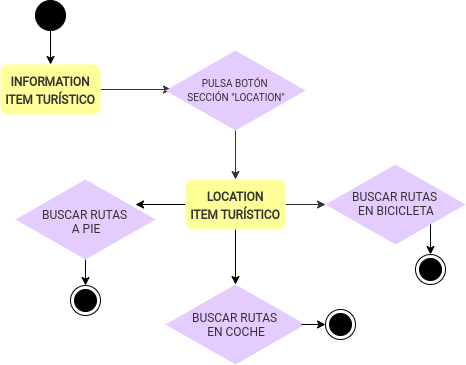

The diagram above was exported from draw.io. Its source (the exported page's mxGraphModel, read from the mxfile embedded in the PNG):
<mxGraphModel dx="2037" dy="393" grid="1" gridSize="10" guides="1" tooltips="1" connect="1" arrows="1" fold="1" page="1" pageScale="1" pageWidth="1169" pageHeight="1654" math="0" shadow="0">
  <root>
    <mxCell id="0" />
    <mxCell id="1" parent="0" />
    <mxCell id="2" style="edgeStyle=orthogonalEdgeStyle;rounded=0;orthogonalLoop=1;jettySize=auto;html=1;exitX=1;exitY=0.5;exitDx=0;exitDy=0;entryX=0;entryY=0.5;entryDx=0;entryDy=0;startArrow=none;startFill=0;strokeColor=#333333;fontColor=#333333;" edge="1" source="3" target="6" parent="1">
      <mxGeometry relative="1" as="geometry" />
    </mxCell>
    <mxCell id="3" value="&lt;span style=&quot;font-size: 12px&quot;&gt;&lt;b&gt;INFORMATION&lt;br&gt;ITEM TURÍSTICO&lt;br&gt;&lt;/b&gt;&lt;/span&gt;" style="rounded=1;whiteSpace=wrap;html=1;fontFamily=Roboto;fontSource=https%3A%2F%2Ffonts.googleapis.com%2Fcss%3Ffamily%3DRoboto;fontSize=15;align=center;strokeColor=none;fillColor=#FFFF99;fontColor=#333333;" vertex="1" parent="1">
      <mxGeometry x="1345" y="2644" width="100" height="50" as="geometry" />
    </mxCell>
    <mxCell id="4" value="" style="group;fontColor=#333333;" vertex="1" connectable="0" parent="1">
      <mxGeometry x="1510" y="2630" width="140" height="80" as="geometry" />
    </mxCell>
    <mxCell id="5" value="" style="rhombus;whiteSpace=wrap;html=1;fillColor=#E5CCFF;fontFamily=Roboto;fontSource=https%3A%2F%2Ffonts.googleapis.com%2Fcss%3Ffamily%3DRoboto;fontSize=15;align=center;strokeColor=none;fontColor=#333333;" vertex="1" parent="4">
      <mxGeometry width="140" height="80" as="geometry" />
    </mxCell>
    <mxCell id="6" value="&lt;font face=&quot;roboto&quot; size=&quot;1&quot;&gt;PULSA BOTÓN &lt;br&gt;SECCIÓN &quot;LOCATION&quot;&lt;/font&gt;" style="text;html=1;strokeColor=none;fillColor=none;align=center;verticalAlign=middle;whiteSpace=wrap;rounded=0;fontColor=#333333;" vertex="1" parent="4">
      <mxGeometry x="6" y="29" width="130" height="20" as="geometry" />
    </mxCell>
    <mxCell id="7" style="edgeStyle=orthogonalEdgeStyle;rounded=0;orthogonalLoop=1;jettySize=auto;html=1;exitX=1;exitY=0.5;exitDx=0;exitDy=0;entryX=0;entryY=0.5;entryDx=0;entryDy=0;startArrow=none;startFill=0;strokeColor=#333333;fontColor=#333333;" edge="1" source="10" target="16" parent="1">
      <mxGeometry relative="1" as="geometry" />
    </mxCell>
    <mxCell id="8" style="edgeStyle=orthogonalEdgeStyle;rounded=0;orthogonalLoop=1;jettySize=auto;html=1;exitX=0.5;exitY=1;exitDx=0;exitDy=0;entryX=0.5;entryY=0;entryDx=0;entryDy=0;fontSize=11;" edge="1" source="10" target="19" parent="1">
      <mxGeometry relative="1" as="geometry" />
    </mxCell>
    <mxCell id="9" style="edgeStyle=orthogonalEdgeStyle;rounded=0;orthogonalLoop=1;jettySize=auto;html=1;exitX=0;exitY=0.5;exitDx=0;exitDy=0;entryX=0.877;entryY=-0.35;entryDx=0;entryDy=0;entryPerimeter=0;fontSize=11;" edge="1" source="10" target="14" parent="1">
      <mxGeometry relative="1" as="geometry" />
    </mxCell>
    <mxCell id="10" value="&lt;span style=&quot;font-size: 12px&quot;&gt;&lt;b&gt;LOCATION&lt;br&gt;ITEM TURÍSTICO&lt;br&gt;&lt;/b&gt;&lt;/span&gt;" style="rounded=1;whiteSpace=wrap;html=1;fontFamily=Roboto;fontSource=https%3A%2F%2Ffonts.googleapis.com%2Fcss%3Ffamily%3DRoboto;fontSize=15;align=center;strokeColor=none;fillColor=#FFFF99;fontColor=#333333;" vertex="1" parent="1">
      <mxGeometry x="1530" y="2759" width="100" height="50" as="geometry" />
    </mxCell>
    <mxCell id="11" style="edgeStyle=orthogonalEdgeStyle;rounded=0;orthogonalLoop=1;jettySize=auto;html=1;exitX=0.5;exitY=1;exitDx=0;exitDy=0;entryX=0.5;entryY=0;entryDx=0;entryDy=0;strokeColor=#333333;fontColor=#333333;" edge="1" source="5" target="10" parent="1">
      <mxGeometry relative="1" as="geometry" />
    </mxCell>
    <mxCell id="12" value="" style="group;fontColor=#333333;" vertex="1" connectable="0" parent="1">
      <mxGeometry x="1360" y="2759" width="140" height="80" as="geometry" />
    </mxCell>
    <mxCell id="13" value="" style="rhombus;whiteSpace=wrap;html=1;fillColor=#E5CCFF;fontFamily=Roboto;fontSource=https%3A%2F%2Ffonts.googleapis.com%2Fcss%3Ffamily%3DRoboto;fontSize=15;align=center;strokeColor=none;fontColor=#333333;" vertex="1" parent="12">
      <mxGeometry width="140" height="80" as="geometry" />
    </mxCell>
    <mxCell id="14" value="&lt;font face=&quot;roboto&quot; style=&quot;font-size: 12px;&quot;&gt;BUSCAR RUTAS &lt;br style=&quot;font-size: 12px;&quot;&gt;A PIE&lt;/font&gt;" style="text;html=1;strokeColor=none;fillColor=none;align=center;verticalAlign=middle;whiteSpace=wrap;rounded=0;fontColor=#333333;fontSize=12;" vertex="1" parent="12">
      <mxGeometry x="6" y="32" width="130" height="20" as="geometry" />
    </mxCell>
    <mxCell id="15" value="" style="group;fontColor=#333333;" vertex="1" connectable="0" parent="1">
      <mxGeometry x="1670" y="2744" width="140" height="80" as="geometry" />
    </mxCell>
    <mxCell id="16" value="" style="rhombus;whiteSpace=wrap;html=1;fillColor=#E5CCFF;fontFamily=Roboto;fontSource=https%3A%2F%2Ffonts.googleapis.com%2Fcss%3Ffamily%3DRoboto;fontSize=15;align=center;strokeColor=none;fontColor=#333333;" vertex="1" parent="15">
      <mxGeometry width="140" height="80" as="geometry" />
    </mxCell>
    <mxCell id="17" value="&lt;font face=&quot;roboto&quot; style=&quot;font-size: 12px&quot;&gt;BUSCAR RUTAS &lt;br&gt;EN BICICLETA&lt;br&gt;&lt;/font&gt;" style="text;html=1;strokeColor=none;fillColor=none;align=center;verticalAlign=middle;whiteSpace=wrap;rounded=0;fontColor=#333333;" vertex="1" parent="15">
      <mxGeometry x="6" y="29" width="130" height="20" as="geometry" />
    </mxCell>
    <mxCell id="18" value="" style="group;fontColor=#333333;" vertex="1" connectable="0" parent="1">
      <mxGeometry x="1510" y="2864" width="140" height="80" as="geometry" />
    </mxCell>
    <mxCell id="19" value="" style="rhombus;whiteSpace=wrap;html=1;fillColor=#E5CCFF;fontFamily=Roboto;fontSource=https%3A%2F%2Ffonts.googleapis.com%2Fcss%3Ffamily%3DRoboto;fontSize=15;align=center;strokeColor=none;fontColor=#333333;" vertex="1" parent="18">
      <mxGeometry width="140" height="80" as="geometry" />
    </mxCell>
    <mxCell id="20" value="&lt;font face=&quot;roboto&quot; style=&quot;font-size: 12px;&quot;&gt;BUSCAR RUTAS &lt;br style=&quot;font-size: 12px;&quot;&gt;EN COCHE&lt;br style=&quot;font-size: 12px;&quot;&gt;&lt;/font&gt;" style="text;html=1;strokeColor=none;fillColor=none;align=center;verticalAlign=middle;whiteSpace=wrap;rounded=0;fontColor=#333333;fontSize=12;" vertex="1" parent="18">
      <mxGeometry x="6" y="30" width="130" height="20" as="geometry" />
    </mxCell>
    <mxCell id="21" style="edgeStyle=orthogonalEdgeStyle;rounded=0;orthogonalLoop=1;jettySize=auto;html=1;exitX=0.5;exitY=1;exitDx=0;exitDy=0;entryX=0.5;entryY=0;entryDx=0;entryDy=0;fontSize=11;" edge="1" source="22" target="3" parent="1">
      <mxGeometry relative="1" as="geometry" />
    </mxCell>
    <mxCell id="22" value="" style="ellipse;whiteSpace=wrap;html=1;fontSize=11;align=left;fillColor=#000000;" vertex="1" parent="1">
      <mxGeometry x="1380" y="2580" width="30" height="30" as="geometry" />
    </mxCell>
    <mxCell id="23" value="" style="ellipse;html=1;shape=endState;fillColor=#000000;fontSize=11;align=left;" vertex="1" parent="1">
      <mxGeometry x="1415" y="2865" width="30" height="30" as="geometry" />
    </mxCell>
    <mxCell id="24" style="edgeStyle=orthogonalEdgeStyle;rounded=0;orthogonalLoop=1;jettySize=auto;html=1;exitX=0.5;exitY=1;exitDx=0;exitDy=0;entryX=0.5;entryY=0;entryDx=0;entryDy=0;fontSize=11;" edge="1" source="13" target="23" parent="1">
      <mxGeometry relative="1" as="geometry" />
    </mxCell>
    <mxCell id="25" value="" style="ellipse;html=1;shape=endState;fillColor=#000000;fontSize=11;align=left;" vertex="1" parent="1">
      <mxGeometry x="1670" y="2889" width="30" height="30" as="geometry" />
    </mxCell>
    <mxCell id="26" style="edgeStyle=orthogonalEdgeStyle;rounded=0;orthogonalLoop=1;jettySize=auto;html=1;exitX=1;exitY=0.5;exitDx=0;exitDy=0;entryX=0;entryY=0.5;entryDx=0;entryDy=0;fontSize=11;" edge="1" source="20" target="25" parent="1">
      <mxGeometry relative="1" as="geometry" />
    </mxCell>
    <mxCell id="27" value="" style="ellipse;html=1;shape=endState;fillColor=#000000;fontSize=11;align=left;" vertex="1" parent="1">
      <mxGeometry x="1760" y="2834" width="30" height="30" as="geometry" />
    </mxCell>
    <mxCell id="28" style="edgeStyle=orthogonalEdgeStyle;rounded=0;orthogonalLoop=1;jettySize=auto;html=1;exitX=1;exitY=1;exitDx=0;exitDy=0;entryX=0.5;entryY=0;entryDx=0;entryDy=0;fontSize=11;" edge="1" source="16" target="27" parent="1">
      <mxGeometry relative="1" as="geometry" />
    </mxCell>
  </root>
</mxGraphModel>